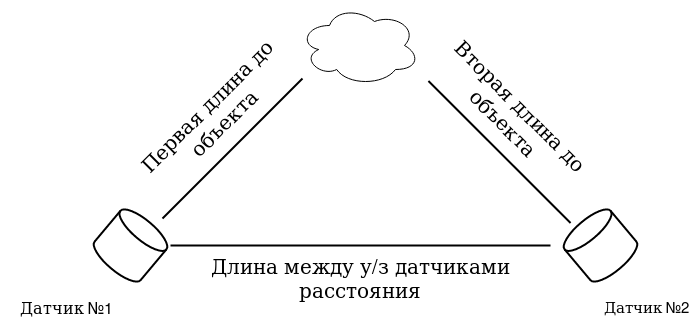

The diagram above was exported from draw.io. Its source (the exported page's mxGraphModel, read from the mxfile embedded in the PNG):
<mxGraphModel dx="805" dy="437" grid="1" gridSize="10" guides="1" tooltips="1" connect="1" arrows="1" fold="1" page="1" pageScale="1" pageWidth="850" pageHeight="1100" math="0" shadow="0">
  <root>
    <mxCell id="0" />
    <mxCell id="1" parent="0" />
    <mxCell id="Lv4Igr6D7n_q4LfgXfR6-1" value="" style="ellipse;shape=cloud;whiteSpace=wrap;html=1;" vertex="1" parent="1">
      <mxGeometry x="379" y="80" width="120" height="80" as="geometry" />
    </mxCell>
    <mxCell id="Lv4Igr6D7n_q4LfgXfR6-2" value="" style="strokeWidth=2;html=1;shape=mxgraph.flowchart.database;whiteSpace=wrap;rotation=40;" vertex="1" parent="1">
      <mxGeometry x="180" y="290" width="60" height="60" as="geometry" />
    </mxCell>
    <mxCell id="Lv4Igr6D7n_q4LfgXfR6-3" value="" style="strokeWidth=2;html=1;shape=mxgraph.flowchart.database;whiteSpace=wrap;rotation=-40;" vertex="1" parent="1">
      <mxGeometry x="650" y="290" width="60" height="60" as="geometry" />
    </mxCell>
    <mxCell id="Lv4Igr6D7n_q4LfgXfR6-4" value="" style="line;strokeWidth=2;html=1;" vertex="1" parent="1">
      <mxGeometry x="250" y="315" width="380" height="10" as="geometry" />
    </mxCell>
    <mxCell id="Lv4Igr6D7n_q4LfgXfR6-6" value="" style="line;strokeWidth=2;direction=south;html=1;rotation=45;" vertex="1" parent="1">
      <mxGeometry x="307" y="124" width="10" height="198" as="geometry" />
    </mxCell>
    <mxCell id="Lv4Igr6D7n_q4LfgXfR6-7" value="" style="line;strokeWidth=2;direction=south;html=1;rotation=-45;" vertex="1" parent="1">
      <mxGeometry x="574" y="126" width="10" height="201" as="geometry" />
    </mxCell>
    <mxCell id="Lv4Igr6D7n_q4LfgXfR6-8" value="&lt;font style=&quot;font-size: 20px&quot;&gt;Длина между у/з датчиками расстояния&lt;/font&gt;" style="text;html=1;strokeColor=none;fillColor=none;align=center;verticalAlign=middle;whiteSpace=wrap;rounded=0;" vertex="1" parent="1">
      <mxGeometry x="240" y="328" width="400" height="45" as="geometry" />
    </mxCell>
    <mxCell id="Lv4Igr6D7n_q4LfgXfR6-9" value="&lt;font style=&quot;font-size: 16px&quot;&gt;Датчик №1&lt;/font&gt;" style="text;html=1;strokeColor=none;fillColor=none;align=center;verticalAlign=middle;whiteSpace=wrap;rounded=0;" vertex="1" parent="1">
      <mxGeometry x="80" y="360" width="130" height="40" as="geometry" />
    </mxCell>
    <mxCell id="Lv4Igr6D7n_q4LfgXfR6-10" value="&lt;font style=&quot;font-size: 15px&quot;&gt;Датчик №2&lt;/font&gt;" style="text;html=1;strokeColor=none;fillColor=none;align=center;verticalAlign=middle;whiteSpace=wrap;rounded=0;" vertex="1" parent="1">
      <mxGeometry x="680" y="360" width="90" height="40" as="geometry" />
    </mxCell>
    <mxCell id="Lv4Igr6D7n_q4LfgXfR6-11" value="&lt;div&gt;&lt;font style=&quot;font-size: 20px&quot;&gt;Первая длина до объекта&lt;/font&gt;&lt;/div&gt;" style="text;html=1;strokeColor=none;fillColor=none;align=center;verticalAlign=middle;whiteSpace=wrap;rounded=0;rotation=-45;" vertex="1" parent="1">
      <mxGeometry x="169" y="153" width="250" height="70" as="geometry" />
    </mxCell>
    <mxCell id="Lv4Igr6D7n_q4LfgXfR6-12" value="&lt;div&gt;&lt;font style=&quot;font-size: 20px&quot;&gt;Вторая длина до объекта&lt;/font&gt;&lt;/div&gt;" style="text;html=1;strokeColor=none;fillColor=none;align=center;verticalAlign=middle;whiteSpace=wrap;rounded=0;rotation=45;" vertex="1" parent="1">
      <mxGeometry x="468" y="153" width="250" height="70" as="geometry" />
    </mxCell>
  </root>
</mxGraphModel>